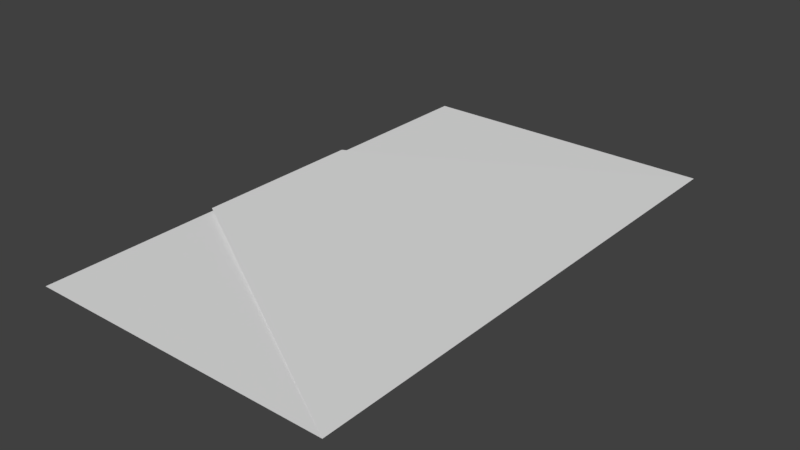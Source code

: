 # Source: branding.blend  (saved by Blender 2.78.0; exported with 4.5.12 LTS)
import bpy
from mathutils import Matrix  # noqa: F401  (used for matrix-valued properties, if any)

bpy.ops.wm.read_factory_settings(use_empty=True)
scene = bpy.context.scene
scene.name = 'Scene'

# ---- collections
col_collection_1 = bpy.data.collections.new('Collection 1'); scene.collection.children.link(col_collection_1)

# ---- world
world_world = bpy.data.worlds.new('World'); scene.world = world_world
world_world.color = (0.05088, 0.05088, 0.05088)
world_world.use_sun_shadow = False
world_world.sun_shadow_jitter_overblur = 0.0
world_world.cycles.sampling_method = 'MANUAL'

# ---- meshes
me_plane_001 = bpy.data.meshes.new('Plane.001')
me_plane_001.from_pydata([(-1.0, -1.0, 0.0), (1.0, -1.0, 0.0), (-1.0, 1.0, 0.0), (1.0, 1.0, 0.0), (-0.9798, -0.3328, 0.05572), (-0.9798, 0.3328, 0.05572)], [], [(0, 1, 3, 2), (1, 4, 5, 3)])
me_plane_001.use_remesh_preserve_volume = False
me_plane_001.use_remesh_preserve_attributes = False
me_plane_001.use_mirror_vertex_groups = False
me_plane_001.update()

# ---- objects
ob_plane = bpy.data.objects.new('Plane', me_plane_001)

# ---- transforms, parenting, visibility, modifiers, constraints
ob_plane.location = (0.0, 0.0, 0.0)
ob_plane.scale = (1.75, 3.0, 1.0)
ob_plane.lineart.crease_threshold = 0.0

# ---- collection membership
col_collection_1.objects.link(ob_plane)

# ---- scene / render settings (as saved in the file)
scene.frame_start = 1; scene.frame_end = 250; scene.frame_set(1)
scene.render.engine = 'BLENDER_EEVEE_NEXT'
scene.render.resolution_percentage = 50
scene.render.dither_intensity = 0.0
scene.cycles.use_denoising = False
scene.cycles.samples = 128
scene.cycles.sampling_pattern = 'TABULATED_SOBOL'
scene.cycles.light_sampling_threshold = 0.0
scene.cycles.use_adaptive_sampling = False
scene.cycles.use_light_tree = False
scene.cycles.blur_glossy = 0.0
scene.cycles.sample_clamp_indirect = 0.0
scene.view_settings.view_transform = 'Standard'
bpy.context.view_layer.update()

# ---- added for rendering (the .blend has no active camera and no usable light): camera, sun
cam_auto = bpy.data.cameras.new('AutoCamera')
cam_auto.lens = 50.0
cam_auto.sensor_width = 36.0
cam_auto.clip_end = 1000.0
ob_auto_camera = bpy.data.objects.new('AutoCamera', cam_auto)
scene.collection.objects.link(ob_auto_camera)
ob_auto_camera.location = (6.42702, -7.71243, 5.16948)
ob_auto_camera.rotation_euler = (1.09748, -7.21219e-08, 0.694738)
scene.camera = ob_auto_camera
light_auto_sun = bpy.data.lights.new('AutoSun', 'SUN')
light_auto_sun.energy = 3.0
light_auto_sun.angle = 0.0523599
ob_auto_sun = bpy.data.objects.new('AutoSun', light_auto_sun)
scene.collection.objects.link(ob_auto_sun)
ob_auto_sun.rotation_euler = (0.872665, 0.174533, 0.523599)
bpy.context.view_layer.update()
